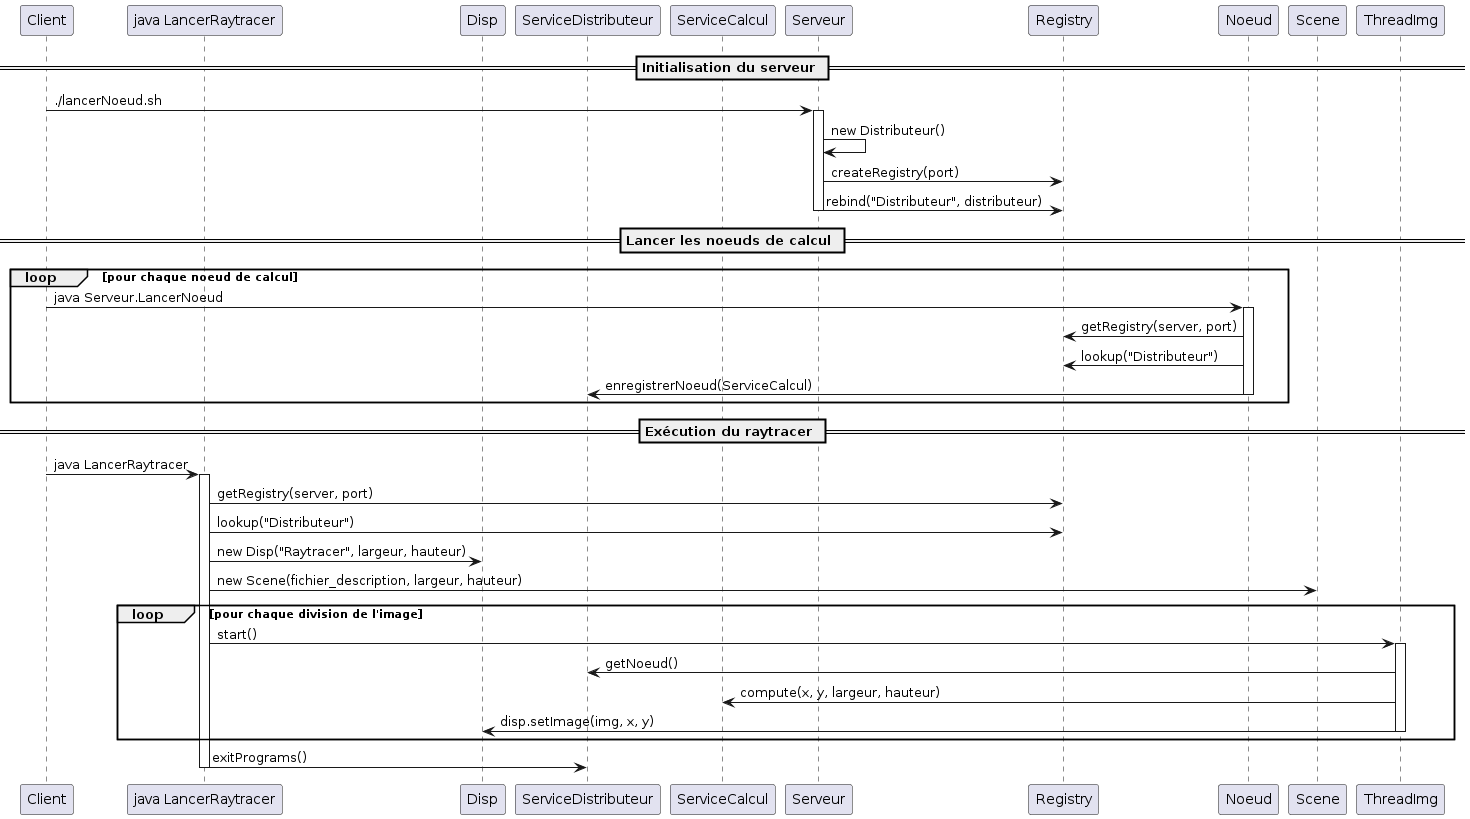

The diagram above was rendered by PlantUML. Its source (embedded in the PNG):
@startuml
participant Client
participant "java LancerRaytracer" as LancerRaytracer
participant Disp
participant ServiceDistributeur
participant ServiceCalcul

== Initialisation du serveur ==
Client -> Serveur: ./lancerNoeud.sh
activate Serveur
Serveur -> Serveur: new Distributeur()
Serveur -> Registry: createRegistry(port)
Serveur -> Registry: rebind("Distributeur", distributeur)
deactivate Serveur

== Lancer les noeuds de calcul ==
loop pour chaque noeud de calcul
    Client -> Noeud: java Serveur.LancerNoeud
    activate Noeud
    Noeud -> Registry: getRegistry(server, port)
    Noeud -> Registry: lookup("Distributeur")
    Noeud -> ServiceDistributeur: enregistrerNoeud(ServiceCalcul)
    deactivate Noeud
end

== Exécution du raytracer ==
Client -> LancerRaytracer: java LancerRaytracer
activate LancerRaytracer
LancerRaytracer -> Registry: getRegistry(server, port)
LancerRaytracer -> Registry: lookup("Distributeur")
LancerRaytracer -> Disp: new Disp("Raytracer", largeur, hauteur)
LancerRaytracer -> Scene: new Scene(fichier_description, largeur, hauteur)

loop pour chaque division de l'image
    LancerRaytracer -> ThreadImg: start()
    activate ThreadImg
    ThreadImg -> ServiceDistributeur: getNoeud()
    ThreadImg -> ServiceCalcul: compute(x, y, largeur, hauteur)
    ThreadImg -> Disp: disp.setImage(img, x, y)
    deactivate ThreadImg
end

LancerRaytracer -> ServiceDistributeur: exitPrograms()
deactivate LancerRaytracer
@enduml